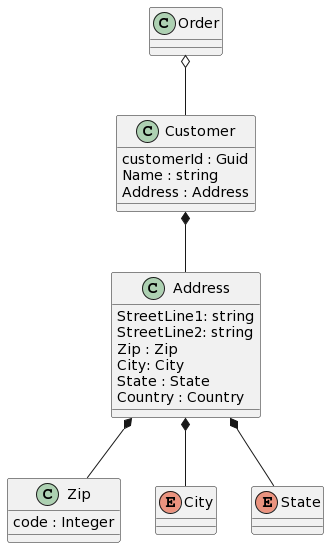

The diagram above was rendered by PlantUML. Its source (embedded in the PNG):
@startuml
class Customer {
  customerId : Guid
  Name : string
  Address : Address

}
class Address{
  StreetLine1: string
  StreetLine2: string
  Zip : Zip
  City: City
  State : State
  Country : Country
}

class Zip{
  code : Integer 
}

enum City{}
enum State{}
Order o-- Customer
Customer *-- Address
Address *-- City
Address *-- Zip
Address *-- State
@enduml